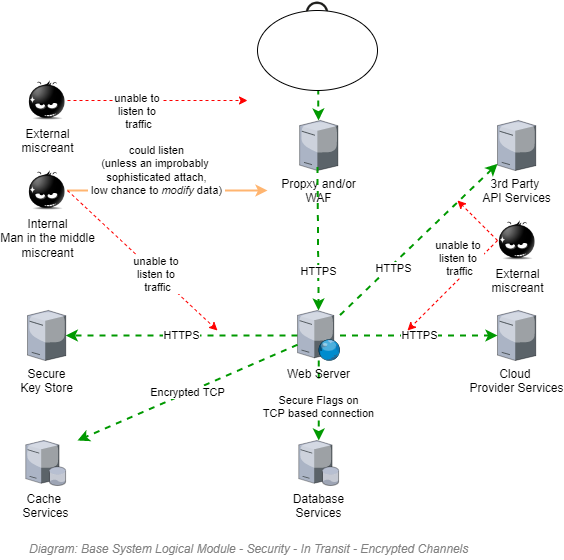

The diagram above was exported from draw.io. Its source (the exported page's mxGraphModel, read from the mxfile embedded in the PNG):
<mxGraphModel dx="782" dy="549" grid="1" gridSize="10" guides="1" tooltips="1" connect="1" arrows="1" fold="1" page="1" pageScale="1" pageWidth="827" pageHeight="1169" math="0" shadow="0">
  <root>
    <mxCell id="ItugANxlPXJBnAAJ_eWA-0" />
    <mxCell id="ItugANxlPXJBnAAJ_eWA-1" parent="ItugANxlPXJBnAAJ_eWA-0" />
    <mxCell id="ItugANxlPXJBnAAJ_eWA-3" value="Database&lt;br&gt;Services" style="verticalLabelPosition=bottom;aspect=fixed;html=1;verticalAlign=top;strokeColor=none;align=center;outlineConnect=0;shape=mxgraph.citrix.database_server;fillColor=none;" parent="ItugANxlPXJBnAAJ_eWA-1" vertex="1">
      <mxGeometry x="391.25" y="600" width="40" height="45" as="geometry" />
    </mxCell>
    <mxCell id="ItugANxlPXJBnAAJ_eWA-4" value="&lt;br&gt;Secure Flags on&lt;br&gt;TCP based connection" style="edgeStyle=none;rounded=0;jumpStyle=arc;orthogonalLoop=1;jettySize=auto;html=1;dashed=1;strokeWidth=2;strokeColor=#009900;" parent="ItugANxlPXJBnAAJ_eWA-1" source="ItugANxlPXJBnAAJ_eWA-6" target="ItugANxlPXJBnAAJ_eWA-3" edge="1">
      <mxGeometry relative="1" as="geometry" />
    </mxCell>
    <mxCell id="ItugANxlPXJBnAAJ_eWA-5" value="HTTPS" style="edgeStyle=none;rounded=0;jumpStyle=arc;orthogonalLoop=1;jettySize=auto;html=1;dashed=1;strokeColor=#009900;strokeWidth=2;" parent="ItugANxlPXJBnAAJ_eWA-1" source="ItugANxlPXJBnAAJ_eWA-6" target="ItugANxlPXJBnAAJ_eWA-7" edge="1">
      <mxGeometry relative="1" as="geometry" />
    </mxCell>
    <mxCell id="ItugANxlPXJBnAAJ_eWA-6" value="Web Server" style="verticalLabelPosition=bottom;aspect=fixed;html=1;verticalAlign=top;strokeColor=none;align=center;outlineConnect=0;shape=mxgraph.citrix.web_server;fillColor=none;" parent="ItugANxlPXJBnAAJ_eWA-1" vertex="1">
      <mxGeometry x="390" y="470" width="42.5" height="50" as="geometry" />
    </mxCell>
    <mxCell id="ItugANxlPXJBnAAJ_eWA-7" value="Secure&lt;br&gt;Key Store" style="verticalLabelPosition=bottom;aspect=fixed;html=1;verticalAlign=top;strokeColor=none;align=center;outlineConnect=0;shape=mxgraph.citrix.license_server;fillColor=none;" parent="ItugANxlPXJBnAAJ_eWA-1" vertex="1">
      <mxGeometry x="120" y="470" width="38.24" height="50" as="geometry" />
    </mxCell>
    <mxCell id="ItugANxlPXJBnAAJ_eWA-9" value="HTTPS" style="edgeStyle=none;rounded=0;jumpStyle=arc;orthogonalLoop=1;jettySize=auto;html=1;dashed=1;strokeColor=#009900;strokeWidth=2;" parent="ItugANxlPXJBnAAJ_eWA-1" source="ItugANxlPXJBnAAJ_eWA-10" target="ItugANxlPXJBnAAJ_eWA-19" edge="1">
      <mxGeometry relative="1" as="geometry" />
    </mxCell>
    <mxCell id="ItugANxlPXJBnAAJ_eWA-10" value="User" style="shape=image;html=1;verticalAlign=top;verticalLabelPosition=bottom;labelBackgroundColor=#ffffff;imageAspect=0;aspect=fixed;image=https://cdn0.iconfinder.com/data/icons/elasto-online-store/26/00-ELASTOFONT-STORE-READY_user-128.png;fillColor=none;" parent="ItugANxlPXJBnAAJ_eWA-1" vertex="1">
      <mxGeometry x="390" y="160" width="40" height="40" as="geometry" />
    </mxCell>
    <mxCell id="ItugANxlPXJBnAAJ_eWA-12" value="unable to &lt;br&gt;listen to&amp;nbsp;&lt;br&gt;traffic" style="edgeStyle=none;rounded=0;jumpStyle=arc;orthogonalLoop=1;jettySize=auto;html=1;dashed=1;strokeColor=#FF0000;" parent="ItugANxlPXJBnAAJ_eWA-1" source="ItugANxlPXJBnAAJ_eWA-13" edge="1">
      <mxGeometry x="-0.2144" y="-11" relative="1" as="geometry">
        <mxPoint x="340" y="260" as="targetPoint" />
        <mxPoint as="offset" />
      </mxGeometry>
    </mxCell>
    <mxCell id="ItugANxlPXJBnAAJ_eWA-13" value="External&lt;br&gt;miscreant" style="shape=image;html=1;verticalAlign=top;verticalLabelPosition=bottom;labelBackgroundColor=#ffffff;imageAspect=0;aspect=fixed;image=https://cdn0.iconfinder.com/data/icons/popo_emotions_the_blacy_png/128/bad_egg.png;fillColor=none;" parent="ItugANxlPXJBnAAJ_eWA-1" vertex="1">
      <mxGeometry x="120.00000000000001" y="240" width="40" height="40" as="geometry" />
    </mxCell>
    <mxCell id="ItugANxlPXJBnAAJ_eWA-14" value="&lt;font style=&quot;font-size: 12px&quot;&gt;&lt;span style=&quot;font-size: 12px&quot;&gt;Diagram: Base System Logical Module -&amp;nbsp;&lt;/span&gt;Security - In Transit - Encrypted Channels&lt;/font&gt;" style="text;strokeColor=none;fillColor=none;html=1;fontSize=24;fontStyle=2;verticalAlign=middle;align=left;shadow=0;glass=0;comic=0;opacity=30;fontColor=#808080;" parent="ItugANxlPXJBnAAJ_eWA-1" vertex="1">
      <mxGeometry x="120" y="695" width="520" height="20" as="geometry" />
    </mxCell>
    <mxCell id="ItugANxlPXJBnAAJ_eWA-15" value="3rd Party &lt;br&gt;API Services" style="verticalLabelPosition=bottom;aspect=fixed;html=1;verticalAlign=top;strokeColor=none;align=center;outlineConnect=0;shape=mxgraph.citrix.license_server;fillColor=none;" parent="ItugANxlPXJBnAAJ_eWA-1" vertex="1">
      <mxGeometry x="590" y="280" width="38.24" height="50" as="geometry" />
    </mxCell>
    <mxCell id="ItugANxlPXJBnAAJ_eWA-16" value="HTTPS" style="edgeStyle=none;rounded=0;jumpStyle=arc;orthogonalLoop=1;jettySize=auto;html=1;dashed=1;strokeColor=#009900;strokeWidth=2;" parent="ItugANxlPXJBnAAJ_eWA-1" source="ItugANxlPXJBnAAJ_eWA-6" target="ItugANxlPXJBnAAJ_eWA-15" edge="1">
      <mxGeometry x="-0.3527" y="-3" relative="1" as="geometry">
        <mxPoint x="400" y="475" as="sourcePoint" />
        <mxPoint x="318.24" y="475" as="targetPoint" />
        <mxPoint as="offset" />
      </mxGeometry>
    </mxCell>
    <mxCell id="ItugANxlPXJBnAAJ_eWA-17" value="Cloud &lt;br&gt;Provider Services" style="verticalLabelPosition=bottom;aspect=fixed;html=1;verticalAlign=top;strokeColor=none;align=center;outlineConnect=0;shape=mxgraph.citrix.license_server;fillColor=none;" parent="ItugANxlPXJBnAAJ_eWA-1" vertex="1">
      <mxGeometry x="590" y="470" width="38.24" height="50" as="geometry" />
    </mxCell>
    <mxCell id="ItugANxlPXJBnAAJ_eWA-18" value="HTTPS" style="edgeStyle=none;rounded=0;jumpStyle=arc;orthogonalLoop=1;jettySize=auto;html=1;dashed=1;strokeColor=#009900;strokeWidth=2;" parent="ItugANxlPXJBnAAJ_eWA-1" source="ItugANxlPXJBnAAJ_eWA-6" target="ItugANxlPXJBnAAJ_eWA-17" edge="1">
      <mxGeometry relative="1" as="geometry">
        <mxPoint x="400" y="505" as="sourcePoint" />
        <mxPoint x="318.24" y="505" as="targetPoint" />
      </mxGeometry>
    </mxCell>
    <mxCell id="ItugANxlPXJBnAAJ_eWA-19" value="Propxy and/or&lt;br&gt;WAF" style="verticalLabelPosition=bottom;aspect=fixed;html=1;verticalAlign=top;strokeColor=none;align=center;outlineConnect=0;shape=mxgraph.citrix.license_server;fillColor=none;" parent="ItugANxlPXJBnAAJ_eWA-1" vertex="1">
      <mxGeometry x="392.13" y="280" width="38.24" height="50" as="geometry" />
    </mxCell>
    <mxCell id="ItugANxlPXJBnAAJ_eWA-20" value="HTTPS" style="edgeStyle=none;rounded=0;jumpStyle=arc;orthogonalLoop=1;jettySize=auto;html=1;dashed=1;exitX=0.467;exitY=0.932;exitDx=0;exitDy=0;exitPerimeter=0;strokeColor=#009900;strokeWidth=2;" parent="ItugANxlPXJBnAAJ_eWA-1" source="ItugANxlPXJBnAAJ_eWA-19" target="ItugANxlPXJBnAAJ_eWA-6" edge="1">
      <mxGeometry x="0.4551" relative="1" as="geometry">
        <mxPoint x="442.5" y="462.11275079597726" as="sourcePoint" />
        <mxPoint x="600" y="366.59549198969023" as="targetPoint" />
        <mxPoint as="offset" />
      </mxGeometry>
    </mxCell>
    <mxCell id="ItugANxlPXJBnAAJ_eWA-24" value="could listen&lt;br&gt;(unless an improbably&amp;nbsp;&lt;br&gt;sophisticated attach,&lt;br&gt;&amp;nbsp;low chance to &lt;i&gt;modify&lt;/i&gt; data)&amp;nbsp;" style="edgeStyle=orthogonalEdgeStyle;rounded=0;orthogonalLoop=1;jettySize=auto;html=1;fillColor=#d5e8d4;strokeColor=#FFB570;strokeWidth=2;" parent="ItugANxlPXJBnAAJ_eWA-1" source="ItugANxlPXJBnAAJ_eWA-23" edge="1">
      <mxGeometry x="-0.1111" y="20" relative="1" as="geometry">
        <mxPoint x="360" y="350" as="targetPoint" />
        <mxPoint as="offset" />
      </mxGeometry>
    </mxCell>
    <mxCell id="ItugANxlPXJBnAAJ_eWA-23" value="Internal&lt;br&gt;Man in the middle&lt;br&gt;miscreant" style="shape=image;html=1;verticalAlign=top;verticalLabelPosition=bottom;labelBackgroundColor=#ffffff;imageAspect=0;aspect=fixed;image=https://cdn0.iconfinder.com/data/icons/popo_emotions_the_blacy_png/128/bad_egg.png;fillColor=none;" parent="ItugANxlPXJBnAAJ_eWA-1" vertex="1">
      <mxGeometry x="120" y="330" width="40" height="40" as="geometry" />
    </mxCell>
    <mxCell id="ItugANxlPXJBnAAJ_eWA-25" value="unable to &lt;br&gt;listen to&amp;nbsp;&lt;br&gt;traffic" style="edgeStyle=none;rounded=0;jumpStyle=arc;orthogonalLoop=1;jettySize=auto;html=1;dashed=1;strokeColor=#FF0000;exitX=1;exitY=0.5;exitDx=0;exitDy=0;" parent="ItugANxlPXJBnAAJ_eWA-1" source="ItugANxlPXJBnAAJ_eWA-23" edge="1">
      <mxGeometry x="0.2" relative="1" as="geometry">
        <mxPoint x="248.24" y="270" as="sourcePoint" />
        <mxPoint x="310" y="490" as="targetPoint" />
        <mxPoint as="offset" />
      </mxGeometry>
    </mxCell>
    <mxCell id="ItugANxlPXJBnAAJ_eWA-26" value="External&lt;br&gt;miscreant" style="shape=image;html=1;verticalAlign=top;verticalLabelPosition=bottom;labelBackgroundColor=#ffffff;imageAspect=0;aspect=fixed;image=https://cdn0.iconfinder.com/data/icons/popo_emotions_the_blacy_png/128/bad_egg.png;fillColor=none;" parent="ItugANxlPXJBnAAJ_eWA-1" vertex="1">
      <mxGeometry x="590" y="380" width="40" height="40" as="geometry" />
    </mxCell>
    <mxCell id="ItugANxlPXJBnAAJ_eWA-27" value="" style="edgeStyle=none;rounded=0;jumpStyle=arc;orthogonalLoop=1;jettySize=auto;html=1;dashed=1;strokeColor=#FF0000;exitX=0;exitY=0.5;exitDx=0;exitDy=0;" parent="ItugANxlPXJBnAAJ_eWA-1" source="ItugANxlPXJBnAAJ_eWA-26" edge="1">
      <mxGeometry x="-0.2144" y="-11" relative="1" as="geometry">
        <mxPoint x="170" y="270" as="sourcePoint" />
        <mxPoint x="550" y="360" as="targetPoint" />
        <mxPoint as="offset" />
      </mxGeometry>
    </mxCell>
    <mxCell id="ItugANxlPXJBnAAJ_eWA-28" value="unable to &lt;br&gt;listen to&amp;nbsp;&lt;br&gt;traffic" style="edgeStyle=none;rounded=0;jumpStyle=arc;orthogonalLoop=1;jettySize=auto;html=1;dashed=1;strokeColor=#FF0000;exitX=0;exitY=0.5;exitDx=0;exitDy=0;" parent="ItugANxlPXJBnAAJ_eWA-1" source="ItugANxlPXJBnAAJ_eWA-26" edge="1">
      <mxGeometry x="-0.3691" y="-15" relative="1" as="geometry">
        <mxPoint x="170" y="270" as="sourcePoint" />
        <mxPoint x="500" y="490" as="targetPoint" />
        <mxPoint x="1" as="offset" />
      </mxGeometry>
    </mxCell>
    <mxCell id="ItugANxlPXJBnAAJ_eWA-29" value="Cache &lt;br&gt;Services" style="verticalLabelPosition=bottom;aspect=fixed;html=1;verticalAlign=top;strokeColor=none;align=center;outlineConnect=0;shape=mxgraph.citrix.database_server;fillColor=none;" parent="ItugANxlPXJBnAAJ_eWA-1" vertex="1">
      <mxGeometry x="118.24000000000001" y="600" width="40" height="45" as="geometry" />
    </mxCell>
    <mxCell id="ItugANxlPXJBnAAJ_eWA-30" value="Encrypted TCP" style="edgeStyle=none;rounded=0;jumpStyle=arc;orthogonalLoop=1;jettySize=auto;html=1;dashed=1;strokeWidth=2;strokeColor=#009900;" parent="ItugANxlPXJBnAAJ_eWA-1" source="ItugANxlPXJBnAAJ_eWA-6" edge="1">
      <mxGeometry relative="1" as="geometry">
        <mxPoint x="421.25" y="530" as="sourcePoint" />
        <mxPoint x="170" y="600" as="targetPoint" />
      </mxGeometry>
    </mxCell>
    <mxCell id="DSFQkUdixdJa8otgkQP3-0" value="" style="ellipse;whiteSpace=wrap;html=1;" parent="ItugANxlPXJBnAAJ_eWA-1" vertex="1">
      <mxGeometry x="350" y="170" width="120" height="80" as="geometry" />
    </mxCell>
  </root>
</mxGraphModel>